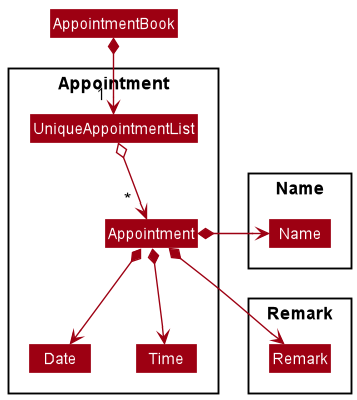

The diagram above was rendered by PlantUML. Its source (embedded in the PNG):
@startuml
!include style.puml
skinparam arrowThickness 1.1
skinparam arrowColor MODEL_COLOR
skinparam classBackgroundColor MODEL_COLOR

Package Appointment <<Rectangle>> {
Class Appointment
Class Date
Class Time
Class UniqueAppointmentList
}

Package Name as NamePackage {
Class Name
}

Package Remark as RemarkPackage {
Class Remark
}

Class AppointmentBook
AppointmentBook *--> "1 " UniqueAppointmentList

UniqueAppointmentList o--> "~*  " Appointment

Appointment *-right-> Name
Appointment *--> Remark
Appointment *--> Date
Appointment *--> Time

@enduml